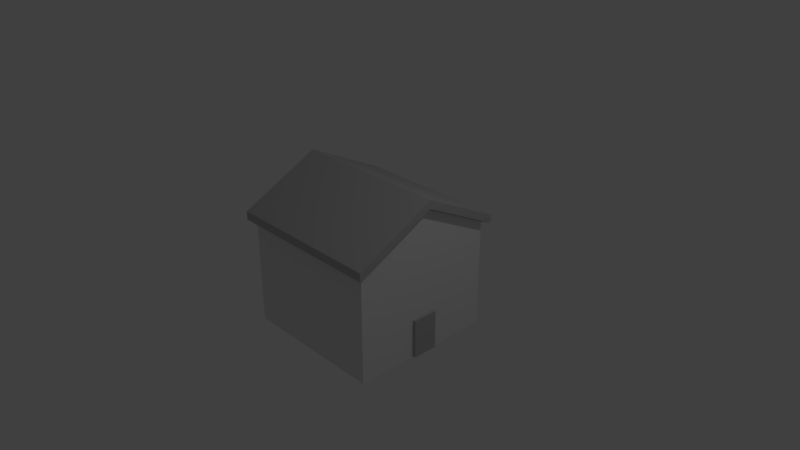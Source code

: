 # Source: Home.blend  (saved by Blender 2.79.0; exported with 4.5.12 LTS)
import bpy
from mathutils import Matrix  # noqa: F401  (used for matrix-valued properties, if any)

bpy.ops.wm.read_factory_settings(use_empty=True)
scene = bpy.context.scene
scene.name = 'Scene'

# ---- collections
col_collection_1 = bpy.data.collections.new('Collection 1'); scene.collection.children.link(col_collection_1)

# ---- materials (node trees are filled in below, after node groups)
mat_material = bpy.data.materials.new('Material')
mat_material.alpha_threshold = 0.0
mat_material.use_transparent_shadow = False
mat_material.roughness = 0.5
mat_material.line_color = (0.0, 0.0, 0.0, 1.0)
mat_material_001 = bpy.data.materials.new('Material.001')
mat_material_001.alpha_threshold = 0.0
mat_material_001.use_transparent_shadow = False
mat_material_001.diffuse_color = (0.4969, 0.4969, 0.4969, 1.0)
mat_material_001.roughness = 0.5

# ---- material node trees

# ---- world
world_world = bpy.data.worlds.new('World'); scene.world = world_world
world_world.color = (0.05088, 0.05088, 0.05088)
world_world.use_sun_shadow = False
world_world.sun_shadow_jitter_overblur = 0.0
world_world.cycles.sampling_method = 'MANUAL'

# ---- cameras
cam_camera = bpy.data.cameras.new('Camera')
cam_camera.clip_end = 100.0
cam_camera.lens = 35.0
cam_camera.sensor_width = 32.0
cam_camera.sensor_height = 18.0
cam_camera.ortho_scale = 7.314
cam_camera.dof.focus_distance = 0.0
cam_camera.dof.aperture_fstop = 128.0

# ---- lights
light_lamp = bpy.data.lights.new('Lamp', 'POINT')
light_lamp.transmission_factor = 0.0
light_lamp.cutoff_distance = 30.0
light_lamp.energy = 100.0
light_lamp.shadow_buffer_clip_start = 1.001
light_lamp.shadow_soft_size = 0.1
light_lamp.shadow_maximum_resolution = 0.006
light_lamp.use_absolute_resolution = True

# ---- meshes
me_cube = bpy.data.meshes.new('Cube')
me_cube.from_pydata([(1.0, 1.0, -1.0), (1.0, -1.0, -1.0), (-1.0, -1.0, -1.0), (-1.0, 1.0, -1.0), (1.0, 1.0, 0.4824), (1.0, -1.0, 0.4824), (-1.0, -1.0, 0.4824), (-1.0, 1.0, 0.4824), (-1.0, 1.788e-07, 0.9844), (1.0, -5.364e-07, 0.9844), (1.087, -5.659e-07, 1.013), (1.087, -1.087, 0.4678), (1.087, 1.087, 0.4678), (-1.087, 1.087, 0.4678), (-1.087, -1.087, 0.4678), (-1.087, 2.117e-07, 1.013), (1.087, -5.62e-07, 1.128), (1.087, -1.087, 0.5827), (1.087, 1.087, 0.5827), (-1.087, 1.087, 0.5827), (-1.087, -1.087, 0.5827), (-1.087, 2.155e-07, 1.128), (1.0, 0.172, -1.0), (1.0, -0.1748, -1.0), (1.0, 0.172, -0.4674), (1.0, -0.1748, -0.4674), (1.039, 0.172, -1.0), (1.039, -0.1748, -1.0), (1.039, 0.172, -0.4674), (1.039, -0.1748, -0.4674)], [], [(0, 22, 23, 1, 2, 3), (7, 8, 15, 13), (0, 4, 9, 5, 1, 23, 25, 24, 22), (1, 5, 6, 2), (2, 6, 8, 7, 3), (4, 0, 3, 7), (9, 4, 12, 10), (10, 12, 18, 16), (11, 10, 16, 17), (4, 7, 13, 12), (8, 6, 14, 15), (6, 5, 11, 14), (5, 9, 10, 11), (16, 21, 20, 17), (18, 19, 21, 16), (13, 15, 21, 19), (12, 13, 19, 18), (15, 14, 20, 21), (14, 11, 17, 20), (24, 25, 29, 28), (26, 28, 29, 27), (23, 22, 26, 27), (25, 23, 27, 29), (22, 24, 28, 26)])
me_cube.polygons.foreach_set('material_index', [0, 1, 0, 0, 0, 0, 1, 1, 1, 1, 1, 1, 1, 1, 1, 1, 1, 1, 1, 1, 1, 1, 1, 1])
me_cube.materials.append(mat_material)
me_cube.materials.append(mat_material_001)
me_cube.use_remesh_preserve_volume = False
me_cube.use_remesh_preserve_attributes = False
me_cube.use_mirror_vertex_groups = False
me_cube.update()

# ---- objects
ob_cube = bpy.data.objects.new('Cube', me_cube)
ob_lamp = bpy.data.objects.new('Lamp', light_lamp)
ob_camera = bpy.data.objects.new('Camera', cam_camera)

# ---- transforms, parenting, visibility, modifiers, constraints
ob_cube.location = (0.0, 0.0, 0.0)
ob_cube.lock_rotations_4d = False
ob_cube.empty_display_type = 'ARROWS'
ob_cube.lineart.crease_threshold = 0.0
ob_lamp.location = (4.076, 1.005, 5.904)
ob_lamp.rotation_euler = (0.6503, 0.05522, 1.866)
ob_lamp.lock_rotations_4d = False
ob_lamp.empty_display_type = 'ARROWS'
ob_lamp.color = (0.0, 0.0, 0.0, 0.0)
ob_lamp.lineart.crease_threshold = 0.0
ob_camera.location = (7.481, -6.508, 5.344)
ob_camera.rotation_euler = (1.109, 0.0, 0.8149)
ob_camera.lock_rotations_4d = False
ob_camera.empty_display_type = 'ARROWS'
ob_camera.color = (0.0, 0.0, 0.0, 0.0)
ob_camera.display_type = 'WIRE'
ob_camera.lineart.crease_threshold = 0.0

# ---- collection membership
col_collection_1.objects.link(ob_cube)
col_collection_1.objects.link(ob_lamp)
col_collection_1.objects.link(ob_camera)

# ---- scene / render settings (as saved in the file)
scene.camera = ob_camera
scene.frame_start = 1; scene.frame_end = 250; scene.frame_set(1)
scene.render.engine = 'BLENDER_EEVEE_NEXT'
scene.render.resolution_percentage = 50
scene.render.dither_intensity = 0.0
scene.cycles.use_denoising = False
scene.cycles.samples = 128
scene.cycles.sampling_pattern = 'TABULATED_SOBOL'
scene.cycles.use_adaptive_sampling = False
scene.cycles.use_light_tree = False
scene.cycles.blur_glossy = 0.0
scene.cycles.sample_clamp_indirect = 0.0
scene.view_settings.view_transform = 'Standard'
bpy.context.view_layer.update()
